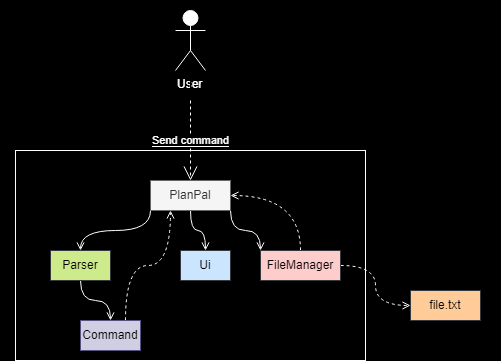

The diagram above was exported from draw.io. Its source (the exported page's mxGraphModel, read from the mxfile embedded in the PNG):
<mxGraphModel dx="713" dy="473" grid="1" gridSize="10" guides="1" tooltips="1" connect="1" arrows="1" fold="1" page="1" pageScale="1" pageWidth="850" pageHeight="1100" math="0" shadow="0">
  <root>
    <mxCell id="0" />
    <mxCell id="1" parent="0" />
    <mxCell id="5" value="" style="rounded=0;whiteSpace=wrap;html=1;fillColor=#000000;" vertex="1" parent="1">
      <mxGeometry x="220" y="80" width="500" height="360" as="geometry" />
    </mxCell>
    <mxCell id="izk08o-1uhNdwGgCTpZH-8" value="&lt;font color=&quot;#ffffff&quot;&gt;User&lt;/font&gt;" style="shape=umlActor;verticalLabelPosition=bottom;verticalAlign=top;html=1;outlineConnect=0;align=left;strokeColor=#FFFFFF;" parent="1" vertex="1">
      <mxGeometry x="395" y="90" width="30" height="60" as="geometry" />
    </mxCell>
    <mxCell id="6" value="" style="edgeStyle=orthogonalEdgeStyle;rounded=0;orthogonalLoop=1;jettySize=auto;html=1;" edge="1" parent="1" source="izk08o-1uhNdwGgCTpZH-16" target="izk08o-1uhNdwGgCTpZH-8">
      <mxGeometry relative="1" as="geometry" />
    </mxCell>
    <mxCell id="izk08o-1uhNdwGgCTpZH-16" value="" style="rounded=0;whiteSpace=wrap;html=1;labelBackgroundColor=none;fillColor=#000000;strokeColor=#FFFFFF;" parent="1" vertex="1">
      <mxGeometry x="235" y="230" width="350" height="210" as="geometry" />
    </mxCell>
    <mxCell id="izk08o-1uhNdwGgCTpZH-18" value="" style="rounded=0;whiteSpace=wrap;html=1;" parent="1" vertex="1">
      <mxGeometry x="380" y="260" width="60" height="30" as="geometry" />
    </mxCell>
    <mxCell id="izk08o-1uhNdwGgCTpZH-30" style="edgeStyle=orthogonalEdgeStyle;rounded=0;orthogonalLoop=1;jettySize=auto;html=1;endArrow=open;endFill=0;curved=1;strokeColor=#FFFFFF;" parent="1" source="izk08o-1uhNdwGgCTpZH-17" target="izk08o-1uhNdwGgCTpZH-27" edge="1">
      <mxGeometry relative="1" as="geometry" />
    </mxCell>
    <mxCell id="izk08o-1uhNdwGgCTpZH-33" style="edgeStyle=orthogonalEdgeStyle;rounded=0;orthogonalLoop=1;jettySize=auto;html=1;exitX=0;exitY=1;exitDx=0;exitDy=0;entryX=0.5;entryY=0;entryDx=0;entryDy=0;curved=1;endArrow=open;endFill=0;strokeColor=#FFFFFF;" parent="1" source="izk08o-1uhNdwGgCTpZH-17" target="izk08o-1uhNdwGgCTpZH-25" edge="1">
      <mxGeometry relative="1" as="geometry" />
    </mxCell>
    <mxCell id="izk08o-1uhNdwGgCTpZH-36" style="edgeStyle=orthogonalEdgeStyle;rounded=0;orthogonalLoop=1;jettySize=auto;html=1;exitX=1;exitY=1;exitDx=0;exitDy=0;entryX=0;entryY=0;entryDx=0;entryDy=0;curved=1;endArrow=open;endFill=0;strokeColor=#FFFFFF;" parent="1" source="izk08o-1uhNdwGgCTpZH-17" target="izk08o-1uhNdwGgCTpZH-31" edge="1">
      <mxGeometry relative="1" as="geometry" />
    </mxCell>
    <mxCell id="izk08o-1uhNdwGgCTpZH-17" value="PlanPal" style="text;html=1;align=center;verticalAlign=middle;whiteSpace=wrap;rounded=0;fillColor=#f5f5f5;fontColor=#333333;strokeColor=#666666;" parent="1" vertex="1">
      <mxGeometry x="370" y="260" width="80" height="30" as="geometry" />
    </mxCell>
    <mxCell id="izk08o-1uhNdwGgCTpZH-24" value="&lt;span style=&quot;background-color: rgb(0, 0, 0);&quot;&gt;&lt;font color=&quot;#ffffff&quot;&gt;Send command&lt;/font&gt;&lt;/span&gt;" style="endArrow=open;endSize=12;dashed=1;html=1;rounded=0;entryX=0.5;entryY=0;entryDx=0;entryDy=0;strokeColor=#FFFFFF;" parent="1" target="izk08o-1uhNdwGgCTpZH-17" edge="1">
      <mxGeometry width="160" relative="1" as="geometry">
        <mxPoint x="410" y="180" as="sourcePoint" />
        <mxPoint x="490" y="260" as="targetPoint" />
      </mxGeometry>
    </mxCell>
    <mxCell id="izk08o-1uhNdwGgCTpZH-39" style="edgeStyle=orthogonalEdgeStyle;rounded=0;orthogonalLoop=1;jettySize=auto;html=1;curved=1;endArrow=open;endFill=0;strokeColor=#FFFFFF;" parent="1" source="izk08o-1uhNdwGgCTpZH-25" target="izk08o-1uhNdwGgCTpZH-38" edge="1">
      <mxGeometry relative="1" as="geometry" />
    </mxCell>
    <mxCell id="izk08o-1uhNdwGgCTpZH-25" value="Parser" style="html=1;whiteSpace=wrap;fillColor=#cdeb8b;strokeColor=#36393d;" parent="1" vertex="1">
      <mxGeometry x="270" y="330" width="60" height="30" as="geometry" />
    </mxCell>
    <mxCell id="izk08o-1uhNdwGgCTpZH-27" value="Ui" style="html=1;whiteSpace=wrap;fillColor=#cce5ff;strokeColor=#36393d;" parent="1" vertex="1">
      <mxGeometry x="400" y="330" width="50" height="30" as="geometry" />
    </mxCell>
    <mxCell id="izk08o-1uhNdwGgCTpZH-35" style="edgeStyle=orthogonalEdgeStyle;rounded=0;orthogonalLoop=1;jettySize=auto;html=1;entryX=0;entryY=0.5;entryDx=0;entryDy=0;curved=1;dashed=1;endArrow=open;endFill=0;strokeColor=#FFFFFF;" parent="1" source="izk08o-1uhNdwGgCTpZH-31" target="izk08o-1uhNdwGgCTpZH-34" edge="1">
      <mxGeometry relative="1" as="geometry" />
    </mxCell>
    <mxCell id="4" style="edgeStyle=orthogonalEdgeStyle;rounded=0;orthogonalLoop=1;jettySize=auto;html=1;exitX=0.5;exitY=0;exitDx=0;exitDy=0;entryX=1;entryY=0.5;entryDx=0;entryDy=0;curved=1;dashed=1;endArrow=open;endFill=0;strokeColor=#FFFFFF;" parent="1" source="izk08o-1uhNdwGgCTpZH-31" target="izk08o-1uhNdwGgCTpZH-17" edge="1">
      <mxGeometry relative="1" as="geometry" />
    </mxCell>
    <mxCell id="izk08o-1uhNdwGgCTpZH-31" value="FileManager" style="html=1;whiteSpace=wrap;fillColor=#ffcccc;strokeColor=#36393d;" parent="1" vertex="1">
      <mxGeometry x="480" y="330" width="80" height="30" as="geometry" />
    </mxCell>
    <mxCell id="izk08o-1uhNdwGgCTpZH-34" value="file.txt" style="html=1;whiteSpace=wrap;fillColor=#ffcc99;strokeColor=#36393d;" parent="1" vertex="1">
      <mxGeometry x="630" y="370" width="70" height="30" as="geometry" />
    </mxCell>
    <mxCell id="izk08o-1uhNdwGgCTpZH-41" style="edgeStyle=orthogonalEdgeStyle;rounded=0;orthogonalLoop=1;jettySize=auto;html=1;exitX=0.75;exitY=0;exitDx=0;exitDy=0;entryX=0.25;entryY=1;entryDx=0;entryDy=0;curved=1;dashed=1;endArrow=open;endFill=0;strokeColor=#FFFFFF;" parent="1" source="izk08o-1uhNdwGgCTpZH-38" target="izk08o-1uhNdwGgCTpZH-17" edge="1">
      <mxGeometry relative="1" as="geometry" />
    </mxCell>
    <mxCell id="izk08o-1uhNdwGgCTpZH-38" value="Command" style="html=1;whiteSpace=wrap;fillColor=#d0cee2;strokeColor=#56517e;" parent="1" vertex="1">
      <mxGeometry x="300" y="400" width="60" height="30" as="geometry" />
    </mxCell>
  </root>
</mxGraphModel>